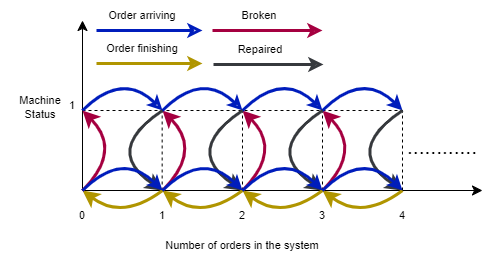

The diagram above was exported from draw.io. Its source (the exported page's mxGraphModel, read from the mxfile embedded in the PNG):
<mxGraphModel dx="778" dy="504" grid="1" gridSize="10" guides="1" tooltips="1" connect="1" arrows="1" fold="1" page="1" pageScale="1" pageWidth="827" pageHeight="1169" background="none" math="0" shadow="0">
  <root>
    <mxCell id="0" />
    <mxCell id="1" parent="0" />
    <mxCell id="unk8KSgSQdO-su5MqxkD-9" value="" style="endArrow=classic;html=1;rounded=0;labelBackgroundColor=default;strokeColor=default;align=center;verticalAlign=middle;fontFamily=Helvetica;fontSize=11;fontColor=default;startSize=8;endSize=8;shape=connector;curved=0;" parent="1" edge="1">
      <mxGeometry width="50" height="50" relative="1" as="geometry">
        <mxPoint x="160" y="640" as="sourcePoint" />
        <mxPoint x="560" y="640" as="targetPoint" />
      </mxGeometry>
    </mxCell>
    <mxCell id="unk8KSgSQdO-su5MqxkD-10" value="" style="endArrow=classic;html=1;rounded=0;labelBackgroundColor=default;strokeColor=default;align=center;verticalAlign=middle;fontFamily=Helvetica;fontSize=11;fontColor=default;startSize=8;endSize=8;shape=connector;curved=0;" parent="1" edge="1">
      <mxGeometry width="50" height="50" relative="1" as="geometry">
        <mxPoint x="160" y="640" as="sourcePoint" />
        <mxPoint x="160" y="470" as="targetPoint" />
      </mxGeometry>
    </mxCell>
    <mxCell id="unk8KSgSQdO-su5MqxkD-11" value="" style="endArrow=none;dashed=1;html=1;rounded=0;labelBackgroundColor=default;strokeColor=default;align=center;verticalAlign=middle;fontFamily=Helvetica;fontSize=11;fontColor=default;startSize=8;endSize=8;shape=connector;curved=0;" parent="1" edge="1">
      <mxGeometry width="50" height="50" relative="1" as="geometry">
        <mxPoint x="160" y="560" as="sourcePoint" />
        <mxPoint x="480" y="560" as="targetPoint" />
      </mxGeometry>
    </mxCell>
    <mxCell id="unk8KSgSQdO-su5MqxkD-12" value="" style="endArrow=none;dashed=1;html=1;rounded=0;labelBackgroundColor=default;strokeColor=default;align=center;verticalAlign=middle;fontFamily=Helvetica;fontSize=11;fontColor=default;startSize=8;endSize=8;shape=connector;curved=0;" parent="1" edge="1">
      <mxGeometry width="50" height="50" relative="1" as="geometry">
        <mxPoint x="480" y="640" as="sourcePoint" />
        <mxPoint x="480" y="560" as="targetPoint" />
      </mxGeometry>
    </mxCell>
    <mxCell id="unk8KSgSQdO-su5MqxkD-13" value="" style="endArrow=none;dashed=1;html=1;rounded=0;labelBackgroundColor=default;strokeColor=default;align=center;verticalAlign=middle;fontFamily=Helvetica;fontSize=11;fontColor=default;startSize=8;endSize=8;shape=connector;curved=0;" parent="1" edge="1">
      <mxGeometry width="50" height="50" relative="1" as="geometry">
        <mxPoint x="400" y="640" as="sourcePoint" />
        <mxPoint x="400" y="560" as="targetPoint" />
      </mxGeometry>
    </mxCell>
    <mxCell id="unk8KSgSQdO-su5MqxkD-14" value="" style="endArrow=none;dashed=1;html=1;rounded=0;labelBackgroundColor=default;strokeColor=default;align=center;verticalAlign=middle;fontFamily=Helvetica;fontSize=11;fontColor=default;startSize=8;endSize=8;shape=connector;curved=0;" parent="1" edge="1">
      <mxGeometry width="50" height="50" relative="1" as="geometry">
        <mxPoint x="320" y="640" as="sourcePoint" />
        <mxPoint x="320" y="560" as="targetPoint" />
      </mxGeometry>
    </mxCell>
    <mxCell id="unk8KSgSQdO-su5MqxkD-15" value="" style="endArrow=none;dashed=1;html=1;rounded=0;labelBackgroundColor=default;strokeColor=default;align=center;verticalAlign=middle;fontFamily=Helvetica;fontSize=11;fontColor=default;startSize=8;endSize=8;shape=connector;curved=0;" parent="1" edge="1">
      <mxGeometry width="50" height="50" relative="1" as="geometry">
        <mxPoint x="239.66" y="640" as="sourcePoint" />
        <mxPoint x="239.66" y="560" as="targetPoint" />
      </mxGeometry>
    </mxCell>
    <mxCell id="unk8KSgSQdO-su5MqxkD-16" value="" style="endArrow=classic;html=1;labelBackgroundColor=default;strokeColor=#001DBC;align=center;verticalAlign=middle;fontFamily=Helvetica;fontSize=11;fontColor=default;curved=1;fillColor=#0050ef;fillStyle=zigzag-line;strokeWidth=3;" parent="1" edge="1">
      <mxGeometry width="50" height="50" relative="1" as="geometry">
        <mxPoint x="160" y="560" as="sourcePoint" />
        <mxPoint x="240" y="560" as="targetPoint" />
        <Array as="points">
          <mxPoint x="200" y="520" />
        </Array>
      </mxGeometry>
    </mxCell>
    <mxCell id="unk8KSgSQdO-su5MqxkD-18" value="" style="endArrow=classic;html=1;labelBackgroundColor=default;strokeColor=#A50040;align=center;verticalAlign=middle;fontFamily=Helvetica;fontSize=11;fontColor=default;startSize=8;endSize=8;shape=connector;curved=1;fillColor=#d80073;strokeWidth=3;" parent="1" edge="1">
      <mxGeometry width="50" height="50" relative="1" as="geometry">
        <mxPoint x="240" y="640" as="sourcePoint" />
        <mxPoint x="240" y="560" as="targetPoint" />
        <Array as="points">
          <mxPoint x="280" y="600" />
        </Array>
      </mxGeometry>
    </mxCell>
    <mxCell id="unk8KSgSQdO-su5MqxkD-19" value="" style="endArrow=classic;html=1;labelBackgroundColor=default;strokeColor=#36393d;align=center;verticalAlign=middle;fontFamily=Helvetica;fontSize=11;fontColor=default;startSize=8;endSize=8;shape=connector;curved=1;fillColor=#ffff88;strokeWidth=3;" parent="1" edge="1">
      <mxGeometry width="50" height="50" relative="1" as="geometry">
        <mxPoint x="240" y="560" as="sourcePoint" />
        <mxPoint x="240" y="640" as="targetPoint" />
        <Array as="points">
          <mxPoint x="180" y="600" />
        </Array>
      </mxGeometry>
    </mxCell>
    <mxCell id="unk8KSgSQdO-su5MqxkD-20" value="" style="endArrow=classic;html=1;labelBackgroundColor=default;strokeColor=#B09500;align=center;verticalAlign=middle;fontFamily=Helvetica;fontSize=11;fontColor=default;startSize=8;endSize=8;shape=connector;curved=1;fillColor=#e3c800;strokeWidth=3;" parent="1" edge="1">
      <mxGeometry width="50" height="50" relative="1" as="geometry">
        <mxPoint x="240" y="640" as="sourcePoint" />
        <mxPoint x="160" y="640" as="targetPoint" />
        <Array as="points">
          <mxPoint x="200" y="670" />
        </Array>
      </mxGeometry>
    </mxCell>
    <mxCell id="unk8KSgSQdO-su5MqxkD-21" value="" style="endArrow=classic;html=1;labelBackgroundColor=default;strokeColor=#A50040;align=center;verticalAlign=middle;fontFamily=Helvetica;fontSize=11;fontColor=default;startSize=8;endSize=8;shape=connector;curved=1;fillColor=#d80073;strokeWidth=3;" parent="1" edge="1">
      <mxGeometry width="50" height="50" relative="1" as="geometry">
        <mxPoint x="160" y="640" as="sourcePoint" />
        <mxPoint x="160" y="560" as="targetPoint" />
        <Array as="points">
          <mxPoint x="200" y="600" />
        </Array>
      </mxGeometry>
    </mxCell>
    <mxCell id="unk8KSgSQdO-su5MqxkD-22" value="" style="endArrow=classic;html=1;labelBackgroundColor=default;strokeColor=#A50040;align=center;verticalAlign=middle;fontFamily=Helvetica;fontSize=11;fontColor=default;startSize=8;endSize=8;shape=connector;curved=1;fillColor=#d80073;strokeWidth=3;" parent="1" edge="1">
      <mxGeometry width="50" height="50" relative="1" as="geometry">
        <mxPoint x="320" y="640" as="sourcePoint" />
        <mxPoint x="320" y="560" as="targetPoint" />
        <Array as="points">
          <mxPoint x="360" y="600" />
        </Array>
      </mxGeometry>
    </mxCell>
    <mxCell id="unk8KSgSQdO-su5MqxkD-23" value="" style="endArrow=classic;html=1;labelBackgroundColor=default;strokeColor=#A50040;align=center;verticalAlign=middle;fontFamily=Helvetica;fontSize=11;fontColor=default;startSize=8;endSize=8;shape=connector;curved=1;fillColor=#d80073;strokeWidth=3;" parent="1" edge="1">
      <mxGeometry width="50" height="50" relative="1" as="geometry">
        <mxPoint x="400" y="640" as="sourcePoint" />
        <mxPoint x="400" y="560" as="targetPoint" />
        <Array as="points">
          <mxPoint x="440" y="600" />
        </Array>
      </mxGeometry>
    </mxCell>
    <mxCell id="unk8KSgSQdO-su5MqxkD-24" value="" style="endArrow=classic;html=1;labelBackgroundColor=default;strokeColor=#001DBC;align=center;verticalAlign=middle;fontFamily=Helvetica;fontSize=11;fontColor=default;curved=1;fillColor=#0050ef;fillStyle=zigzag-line;strokeWidth=3;" parent="1" edge="1">
      <mxGeometry width="50" height="50" relative="1" as="geometry">
        <mxPoint x="240" y="560" as="sourcePoint" />
        <mxPoint x="320" y="560" as="targetPoint" />
        <Array as="points">
          <mxPoint x="280" y="520" />
        </Array>
      </mxGeometry>
    </mxCell>
    <mxCell id="unk8KSgSQdO-su5MqxkD-25" value="" style="endArrow=classic;html=1;labelBackgroundColor=default;strokeColor=#001DBC;align=center;verticalAlign=middle;fontFamily=Helvetica;fontSize=11;fontColor=default;curved=1;fillColor=#0050ef;fillStyle=zigzag-line;strokeWidth=3;" parent="1" edge="1">
      <mxGeometry width="50" height="50" relative="1" as="geometry">
        <mxPoint x="320" y="560" as="sourcePoint" />
        <mxPoint x="400" y="560" as="targetPoint" />
        <Array as="points">
          <mxPoint x="360" y="520" />
        </Array>
      </mxGeometry>
    </mxCell>
    <mxCell id="unk8KSgSQdO-su5MqxkD-26" value="" style="endArrow=classic;html=1;labelBackgroundColor=default;strokeColor=#001DBC;align=center;verticalAlign=middle;fontFamily=Helvetica;fontSize=11;fontColor=default;curved=1;fillColor=#0050ef;fillStyle=zigzag-line;strokeWidth=3;" parent="1" edge="1">
      <mxGeometry width="50" height="50" relative="1" as="geometry">
        <mxPoint x="400" y="560" as="sourcePoint" />
        <mxPoint x="480" y="560" as="targetPoint" />
        <Array as="points">
          <mxPoint x="440" y="520" />
        </Array>
      </mxGeometry>
    </mxCell>
    <mxCell id="unk8KSgSQdO-su5MqxkD-27" value="" style="endArrow=classic;html=1;labelBackgroundColor=default;strokeColor=#36393d;align=center;verticalAlign=middle;fontFamily=Helvetica;fontSize=11;fontColor=default;startSize=8;endSize=8;shape=connector;curved=1;fillColor=#ffff88;strokeWidth=3;" parent="1" edge="1">
      <mxGeometry width="50" height="50" relative="1" as="geometry">
        <mxPoint x="320" y="560" as="sourcePoint" />
        <mxPoint x="320" y="640" as="targetPoint" />
        <Array as="points">
          <mxPoint x="260" y="600" />
        </Array>
      </mxGeometry>
    </mxCell>
    <mxCell id="unk8KSgSQdO-su5MqxkD-28" value="" style="endArrow=classic;html=1;labelBackgroundColor=default;strokeColor=#36393d;align=center;verticalAlign=middle;fontFamily=Helvetica;fontSize=11;fontColor=default;startSize=8;endSize=8;shape=connector;curved=1;fillColor=#ffff88;strokeWidth=3;" parent="1" edge="1">
      <mxGeometry width="50" height="50" relative="1" as="geometry">
        <mxPoint x="400" y="560" as="sourcePoint" />
        <mxPoint x="400" y="640" as="targetPoint" />
        <Array as="points">
          <mxPoint x="340" y="600" />
        </Array>
      </mxGeometry>
    </mxCell>
    <mxCell id="unk8KSgSQdO-su5MqxkD-29" value="" style="endArrow=classic;html=1;labelBackgroundColor=default;strokeColor=#36393d;align=center;verticalAlign=middle;fontFamily=Helvetica;fontSize=11;fontColor=default;startSize=8;endSize=8;shape=connector;curved=1;fillColor=#ffff88;strokeWidth=3;" parent="1" edge="1">
      <mxGeometry width="50" height="50" relative="1" as="geometry">
        <mxPoint x="480" y="560" as="sourcePoint" />
        <mxPoint x="480" y="640" as="targetPoint" />
        <Array as="points">
          <mxPoint x="420" y="600" />
        </Array>
      </mxGeometry>
    </mxCell>
    <mxCell id="unk8KSgSQdO-su5MqxkD-30" value="" style="endArrow=classic;html=1;labelBackgroundColor=default;strokeColor=#B09500;align=center;verticalAlign=middle;fontFamily=Helvetica;fontSize=11;fontColor=default;startSize=8;endSize=8;shape=connector;curved=1;fillColor=#e3c800;strokeWidth=3;" parent="1" edge="1">
      <mxGeometry width="50" height="50" relative="1" as="geometry">
        <mxPoint x="320" y="640" as="sourcePoint" />
        <mxPoint x="240" y="640" as="targetPoint" />
        <Array as="points">
          <mxPoint x="280" y="670" />
        </Array>
      </mxGeometry>
    </mxCell>
    <mxCell id="unk8KSgSQdO-su5MqxkD-31" value="" style="endArrow=classic;html=1;labelBackgroundColor=default;strokeColor=#B09500;align=center;verticalAlign=middle;fontFamily=Helvetica;fontSize=11;fontColor=default;startSize=8;endSize=8;shape=connector;curved=1;fillColor=#e3c800;strokeWidth=3;" parent="1" edge="1">
      <mxGeometry width="50" height="50" relative="1" as="geometry">
        <mxPoint x="400" y="640" as="sourcePoint" />
        <mxPoint x="320" y="640" as="targetPoint" />
        <Array as="points">
          <mxPoint x="360" y="670" />
        </Array>
      </mxGeometry>
    </mxCell>
    <mxCell id="unk8KSgSQdO-su5MqxkD-32" value="" style="endArrow=classic;html=1;labelBackgroundColor=default;strokeColor=#B09500;align=center;verticalAlign=middle;fontFamily=Helvetica;fontSize=11;fontColor=default;startSize=8;endSize=8;shape=connector;curved=1;fillColor=#e3c800;strokeWidth=3;" parent="1" edge="1">
      <mxGeometry width="50" height="50" relative="1" as="geometry">
        <mxPoint x="480" y="640" as="sourcePoint" />
        <mxPoint x="400" y="640" as="targetPoint" />
        <Array as="points">
          <mxPoint x="440" y="670" />
        </Array>
      </mxGeometry>
    </mxCell>
    <mxCell id="unk8KSgSQdO-su5MqxkD-33" value="" style="endArrow=classic;html=1;labelBackgroundColor=default;strokeColor=#001DBC;align=center;verticalAlign=middle;fontFamily=Helvetica;fontSize=11;fontColor=default;curved=1;fillColor=#0050ef;fillStyle=zigzag-line;strokeWidth=3;" parent="1" edge="1">
      <mxGeometry width="50" height="50" relative="1" as="geometry">
        <mxPoint x="160" y="640" as="sourcePoint" />
        <mxPoint x="240" y="640" as="targetPoint" />
        <Array as="points">
          <mxPoint x="200" y="600" />
        </Array>
      </mxGeometry>
    </mxCell>
    <mxCell id="unk8KSgSQdO-su5MqxkD-34" value="" style="endArrow=classic;html=1;labelBackgroundColor=default;strokeColor=#001DBC;align=center;verticalAlign=middle;fontFamily=Helvetica;fontSize=11;fontColor=default;curved=1;fillColor=#0050ef;fillStyle=zigzag-line;strokeWidth=3;" parent="1" edge="1">
      <mxGeometry width="50" height="50" relative="1" as="geometry">
        <mxPoint x="240" y="640" as="sourcePoint" />
        <mxPoint x="320" y="640" as="targetPoint" />
        <Array as="points">
          <mxPoint x="280" y="600" />
        </Array>
      </mxGeometry>
    </mxCell>
    <mxCell id="unk8KSgSQdO-su5MqxkD-35" value="" style="endArrow=classic;html=1;labelBackgroundColor=default;strokeColor=#001DBC;align=center;verticalAlign=middle;fontFamily=Helvetica;fontSize=11;fontColor=default;curved=1;fillColor=#0050ef;fillStyle=zigzag-line;strokeWidth=3;" parent="1" edge="1">
      <mxGeometry width="50" height="50" relative="1" as="geometry">
        <mxPoint x="320" y="640" as="sourcePoint" />
        <mxPoint x="400" y="640" as="targetPoint" />
        <Array as="points">
          <mxPoint x="360" y="600" />
        </Array>
      </mxGeometry>
    </mxCell>
    <mxCell id="unk8KSgSQdO-su5MqxkD-36" value="" style="endArrow=classic;html=1;labelBackgroundColor=default;strokeColor=#001DBC;align=center;verticalAlign=middle;fontFamily=Helvetica;fontSize=11;fontColor=default;curved=1;fillColor=#0050ef;fillStyle=zigzag-line;strokeWidth=3;" parent="1" edge="1">
      <mxGeometry width="50" height="50" relative="1" as="geometry">
        <mxPoint x="400" y="640" as="sourcePoint" />
        <mxPoint x="480" y="640" as="targetPoint" />
        <Array as="points">
          <mxPoint x="440" y="600" />
        </Array>
      </mxGeometry>
    </mxCell>
    <mxCell id="unk8KSgSQdO-su5MqxkD-37" value="0" style="text;html=1;strokeColor=none;fillColor=none;align=center;verticalAlign=middle;whiteSpace=wrap;rounded=0;fontSize=11;fontFamily=Helvetica;fontColor=default;" parent="1" vertex="1">
      <mxGeometry x="150" y="650" width="20" height="30" as="geometry" />
    </mxCell>
    <mxCell id="unk8KSgSQdO-su5MqxkD-39" value="1" style="text;html=1;strokeColor=none;fillColor=none;align=center;verticalAlign=middle;whiteSpace=wrap;rounded=0;fontSize=11;fontFamily=Helvetica;fontColor=default;" parent="1" vertex="1">
      <mxGeometry x="230" y="650" width="20" height="30" as="geometry" />
    </mxCell>
    <mxCell id="unk8KSgSQdO-su5MqxkD-40" value="3" style="text;html=1;strokeColor=none;fillColor=none;align=center;verticalAlign=middle;whiteSpace=wrap;rounded=0;fontSize=11;fontFamily=Helvetica;fontColor=default;" parent="1" vertex="1">
      <mxGeometry x="390" y="650" width="20" height="30" as="geometry" />
    </mxCell>
    <mxCell id="unk8KSgSQdO-su5MqxkD-41" value="2" style="text;html=1;strokeColor=none;fillColor=none;align=center;verticalAlign=middle;whiteSpace=wrap;rounded=0;fontSize=11;fontFamily=Helvetica;fontColor=default;" parent="1" vertex="1">
      <mxGeometry x="310" y="650" width="20" height="30" as="geometry" />
    </mxCell>
    <mxCell id="unk8KSgSQdO-su5MqxkD-42" value="4" style="text;html=1;strokeColor=none;fillColor=none;align=center;verticalAlign=middle;whiteSpace=wrap;rounded=0;fontSize=11;fontFamily=Helvetica;fontColor=default;" parent="1" vertex="1">
      <mxGeometry x="470" y="650" width="20" height="30" as="geometry" />
    </mxCell>
    <mxCell id="unk8KSgSQdO-su5MqxkD-43" value="1" style="text;html=1;strokeColor=none;fillColor=none;align=center;verticalAlign=middle;whiteSpace=wrap;rounded=0;fontSize=11;fontFamily=Helvetica;fontColor=default;" parent="1" vertex="1">
      <mxGeometry x="140" y="540" width="20" height="30" as="geometry" />
    </mxCell>
    <mxCell id="unk8KSgSQdO-su5MqxkD-44" value="" style="endArrow=classic;html=1;labelBackgroundColor=default;strokeColor=#001DBC;align=center;verticalAlign=middle;fontFamily=Helvetica;fontSize=11;fontColor=default;curved=1;fillColor=#0050ef;fillStyle=zigzag-line;strokeWidth=3;" parent="1" edge="1">
      <mxGeometry width="50" height="50" relative="1" as="geometry">
        <mxPoint x="174" y="480" as="sourcePoint" />
        <mxPoint x="280" y="480" as="targetPoint" />
        <Array as="points" />
      </mxGeometry>
    </mxCell>
    <mxCell id="unk8KSgSQdO-su5MqxkD-45" value="Order arriving" style="text;html=1;strokeColor=none;fillColor=none;align=center;verticalAlign=middle;whiteSpace=wrap;rounded=0;fontSize=11;fontFamily=Helvetica;fontColor=default;" parent="1" vertex="1">
      <mxGeometry x="180" y="450" width="80" height="30" as="geometry" />
    </mxCell>
    <mxCell id="unk8KSgSQdO-su5MqxkD-47" value="" style="endArrow=classic;html=1;labelBackgroundColor=default;strokeColor=#A50040;align=center;verticalAlign=middle;fontFamily=Helvetica;fontSize=11;fontColor=default;curved=1;fillColor=#0050ef;fillStyle=zigzag-line;strokeWidth=3;" parent="1" edge="1">
      <mxGeometry width="50" height="50" relative="1" as="geometry">
        <mxPoint x="290" y="480" as="sourcePoint" />
        <mxPoint x="400" y="480" as="targetPoint" />
        <Array as="points" />
      </mxGeometry>
    </mxCell>
    <mxCell id="unk8KSgSQdO-su5MqxkD-49" value="Broken" style="text;html=1;strokeColor=none;fillColor=none;align=center;verticalAlign=middle;whiteSpace=wrap;rounded=0;fontSize=11;fontFamily=Helvetica;fontColor=default;" parent="1" vertex="1">
      <mxGeometry x="297" y="450" width="80" height="30" as="geometry" />
    </mxCell>
    <mxCell id="unk8KSgSQdO-su5MqxkD-51" value="" style="endArrow=classic;html=1;labelBackgroundColor=default;strokeColor=#B09500;align=center;verticalAlign=middle;fontFamily=Helvetica;fontSize=11;fontColor=default;curved=1;fillColor=#0050ef;fillStyle=zigzag-line;strokeWidth=3;" parent="1" edge="1">
      <mxGeometry width="50" height="50" relative="1" as="geometry">
        <mxPoint x="174" y="513" as="sourcePoint" />
        <mxPoint x="280" y="513" as="targetPoint" />
        <Array as="points" />
      </mxGeometry>
    </mxCell>
    <mxCell id="unk8KSgSQdO-su5MqxkD-52" value="Order finishing" style="text;html=1;strokeColor=none;fillColor=none;align=center;verticalAlign=middle;whiteSpace=wrap;rounded=0;fontSize=11;fontFamily=Helvetica;fontColor=default;" parent="1" vertex="1">
      <mxGeometry x="180" y="483" width="80" height="30" as="geometry" />
    </mxCell>
    <mxCell id="unk8KSgSQdO-su5MqxkD-55" value="" style="endArrow=classic;html=1;labelBackgroundColor=default;strokeColor=#36393d;align=center;verticalAlign=middle;fontFamily=Helvetica;fontSize=11;fontColor=default;curved=1;fillColor=#0050ef;fillStyle=zigzag-line;strokeWidth=3;" parent="1" edge="1">
      <mxGeometry width="50" height="50" relative="1" as="geometry">
        <mxPoint x="291" y="514" as="sourcePoint" />
        <mxPoint x="401" y="514" as="targetPoint" />
        <Array as="points" />
      </mxGeometry>
    </mxCell>
    <mxCell id="unk8KSgSQdO-su5MqxkD-56" value="Repaired" style="text;html=1;strokeColor=none;fillColor=none;align=center;verticalAlign=middle;whiteSpace=wrap;rounded=0;fontSize=11;fontFamily=Helvetica;fontColor=default;" parent="1" vertex="1">
      <mxGeometry x="298" y="484" width="80" height="30" as="geometry" />
    </mxCell>
    <mxCell id="unk8KSgSQdO-su5MqxkD-59" value="............" style="text;html=1;strokeColor=none;fillColor=none;align=center;verticalAlign=middle;whiteSpace=wrap;rounded=0;fontSize=21;fontFamily=Helvetica;fontColor=default;" parent="1" vertex="1">
      <mxGeometry x="480" y="581" width="80" height="30" as="geometry" />
    </mxCell>
    <mxCell id="unk8KSgSQdO-su5MqxkD-60" value="Number of orders in the system" style="text;html=1;strokeColor=none;fillColor=none;align=center;verticalAlign=middle;whiteSpace=wrap;rounded=0;fontSize=11;fontFamily=Helvetica;fontColor=default;" parent="1" vertex="1">
      <mxGeometry x="225" y="680" width="190" height="30" as="geometry" />
    </mxCell>
    <mxCell id="unk8KSgSQdO-su5MqxkD-62" value="Machine&lt;br&gt;Status" style="text;html=1;strokeColor=none;fillColor=none;align=center;verticalAlign=middle;whiteSpace=wrap;rounded=0;fontSize=11;fontFamily=Helvetica;fontColor=default;" parent="1" vertex="1">
      <mxGeometry x="78" y="542" width="80" height="30" as="geometry" />
    </mxCell>
  </root>
</mxGraphModel>